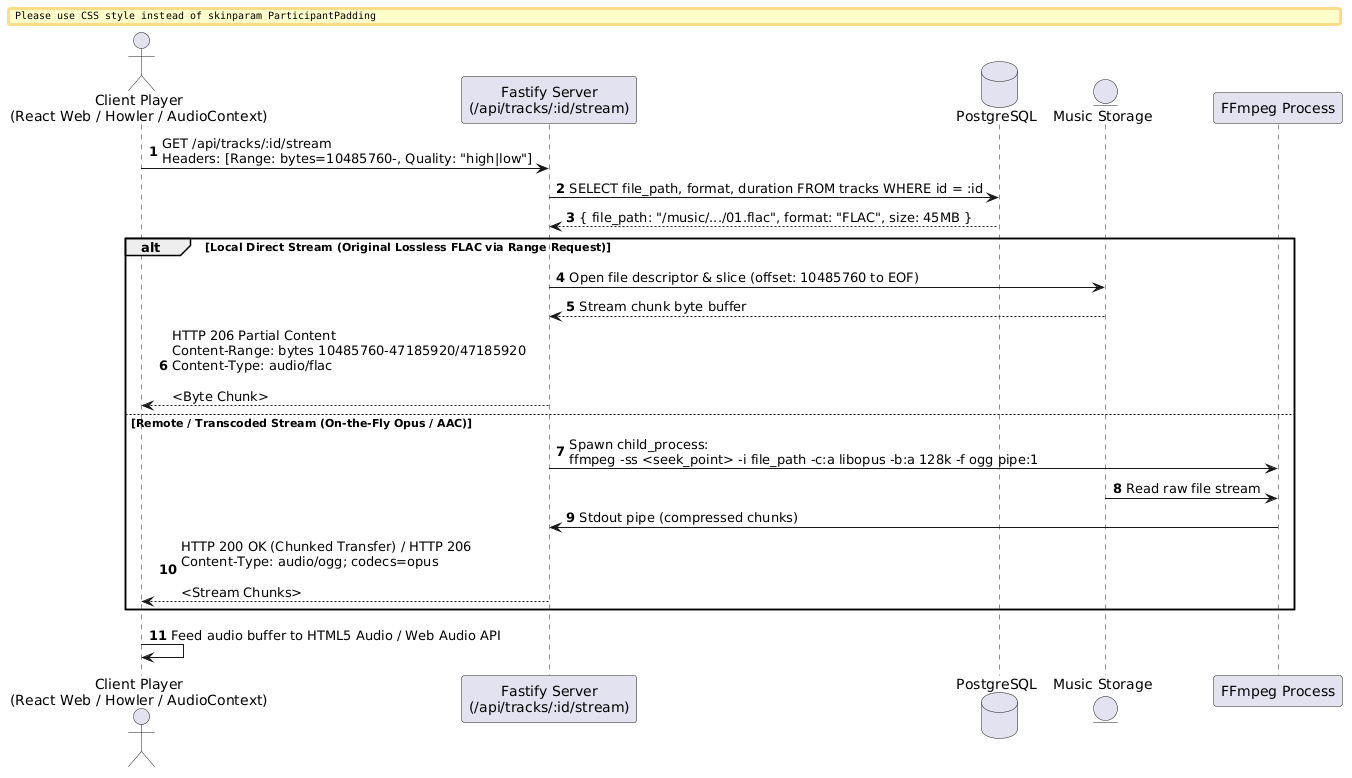

The diagram above was rendered by PlantUML. Its source (embedded in the PNG):
@startuml
autonumber
skinparam BoxPadding 10
skinparam ParticipantPadding 10

actor "Client Player\n(React Web / Howler / AudioContext)" as Client
participant "Fastify Server\n(/api/tracks/:id/stream)" as Server
database "PostgreSQL" as DB
entity "Music Storage" as FS
participant "FFmpeg Process" as FFmpeg

Client -> Server: GET /api/tracks/:id/stream\nHeaders: [Range: bytes=10485760-, Quality: "high|low"]
Server -> DB: SELECT file_path, format, duration FROM tracks WHERE id = :id
DB --> Server: { file_path: "/music/.../01.flac", format: "FLAC", size: 45MB }

alt Local Direct Stream (Original Lossless FLAC via Range Request)
    Server -> FS: Open file descriptor & slice (offset: 10485760 to EOF)
    FS --> Server: Stream chunk byte buffer
    Server --> Client: HTTP 206 Partial Content\nContent-Range: bytes 10485760-47185920/47185920\nContent-Type: audio/flac\n\n<Byte Chunk>

else Remote / Transcoded Stream (On-the-Fly Opus / AAC)
    Server -> FFmpeg: Spawn child_process:\nffmpeg -ss <seek_point> -i file_path -c:a libopus -b:a 128k -f ogg pipe:1
    FS -> FFmpeg: Read raw file stream
    FFmpeg -> Server: Stdout pipe (compressed chunks)
    Server --> Client: HTTP 200 OK (Chunked Transfer) / HTTP 206\nContent-Type: audio/ogg; codecs=opus\n\n<Stream Chunks>
end

Client -> Client: Feed audio buffer to HTML5 Audio / Web Audio API
@enduml